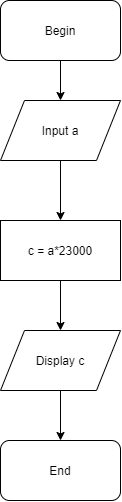

The diagram above was exported from draw.io. Its source (the exported page's mxGraphModel, read from the mxfile embedded in the PNG):
<mxGraphModel dx="723" dy="2672" grid="1" gridSize="10" guides="1" tooltips="1" connect="1" arrows="1" fold="1" page="1" pageScale="1" pageWidth="827" pageHeight="1169" math="0" shadow="0">
  <root>
    <mxCell id="0" />
    <mxCell id="1" parent="0" />
    <mxCell id="1WUeeHxFs5S-RPXnwhTM-1" value="Begin" style="rounded=1;whiteSpace=wrap;html=1;" vertex="1" parent="1">
      <mxGeometry x="340" y="-2300" width="120" height="60" as="geometry" />
    </mxCell>
    <mxCell id="1WUeeHxFs5S-RPXnwhTM-2" value="" style="endArrow=classic;html=1;exitX=0.5;exitY=1;exitDx=0;exitDy=0;" edge="1" parent="1" source="1WUeeHxFs5S-RPXnwhTM-1">
      <mxGeometry width="50" height="50" relative="1" as="geometry">
        <mxPoint x="420" y="-2130" as="sourcePoint" />
        <mxPoint x="400" y="-2200" as="targetPoint" />
      </mxGeometry>
    </mxCell>
    <mxCell id="1WUeeHxFs5S-RPXnwhTM-4" value="Input a" style="shape=parallelogram;perimeter=parallelogramPerimeter;whiteSpace=wrap;html=1;" vertex="1" parent="1">
      <mxGeometry x="340" y="-2200" width="120" height="60" as="geometry" />
    </mxCell>
    <mxCell id="1WUeeHxFs5S-RPXnwhTM-5" value="" style="endArrow=classic;html=1;exitX=0.5;exitY=1;exitDx=0;exitDy=0;" edge="1" parent="1" source="1WUeeHxFs5S-RPXnwhTM-4">
      <mxGeometry width="50" height="50" relative="1" as="geometry">
        <mxPoint x="420" y="-1970" as="sourcePoint" />
        <mxPoint x="400" y="-2080" as="targetPoint" />
      </mxGeometry>
    </mxCell>
    <mxCell id="1WUeeHxFs5S-RPXnwhTM-6" value="c = a*23000" style="rounded=0;whiteSpace=wrap;html=1;" vertex="1" parent="1">
      <mxGeometry x="340" y="-2080" width="120" height="60" as="geometry" />
    </mxCell>
    <mxCell id="1WUeeHxFs5S-RPXnwhTM-7" value="Display c" style="shape=parallelogram;perimeter=parallelogramPerimeter;whiteSpace=wrap;html=1;" vertex="1" parent="1">
      <mxGeometry x="340" y="-1970" width="120" height="60" as="geometry" />
    </mxCell>
    <mxCell id="1WUeeHxFs5S-RPXnwhTM-8" value="End" style="rounded=1;whiteSpace=wrap;html=1;" vertex="1" parent="1">
      <mxGeometry x="340" y="-1860" width="120" height="60" as="geometry" />
    </mxCell>
    <mxCell id="1WUeeHxFs5S-RPXnwhTM-9" value="" style="endArrow=classic;html=1;entryX=0.5;entryY=0;entryDx=0;entryDy=0;exitX=0.5;exitY=1;exitDx=0;exitDy=0;" edge="1" parent="1" source="1WUeeHxFs5S-RPXnwhTM-7" target="1WUeeHxFs5S-RPXnwhTM-8">
      <mxGeometry width="50" height="50" relative="1" as="geometry">
        <mxPoint x="420" y="-1880" as="sourcePoint" />
        <mxPoint x="470" y="-1930" as="targetPoint" />
      </mxGeometry>
    </mxCell>
    <mxCell id="1WUeeHxFs5S-RPXnwhTM-10" value="" style="endArrow=classic;html=1;exitX=0.5;exitY=1;exitDx=0;exitDy=0;" edge="1" parent="1" source="1WUeeHxFs5S-RPXnwhTM-6" target="1WUeeHxFs5S-RPXnwhTM-7">
      <mxGeometry width="50" height="50" relative="1" as="geometry">
        <mxPoint x="420" y="-1880" as="sourcePoint" />
        <mxPoint x="470" y="-1930" as="targetPoint" />
      </mxGeometry>
    </mxCell>
  </root>
</mxGraphModel>